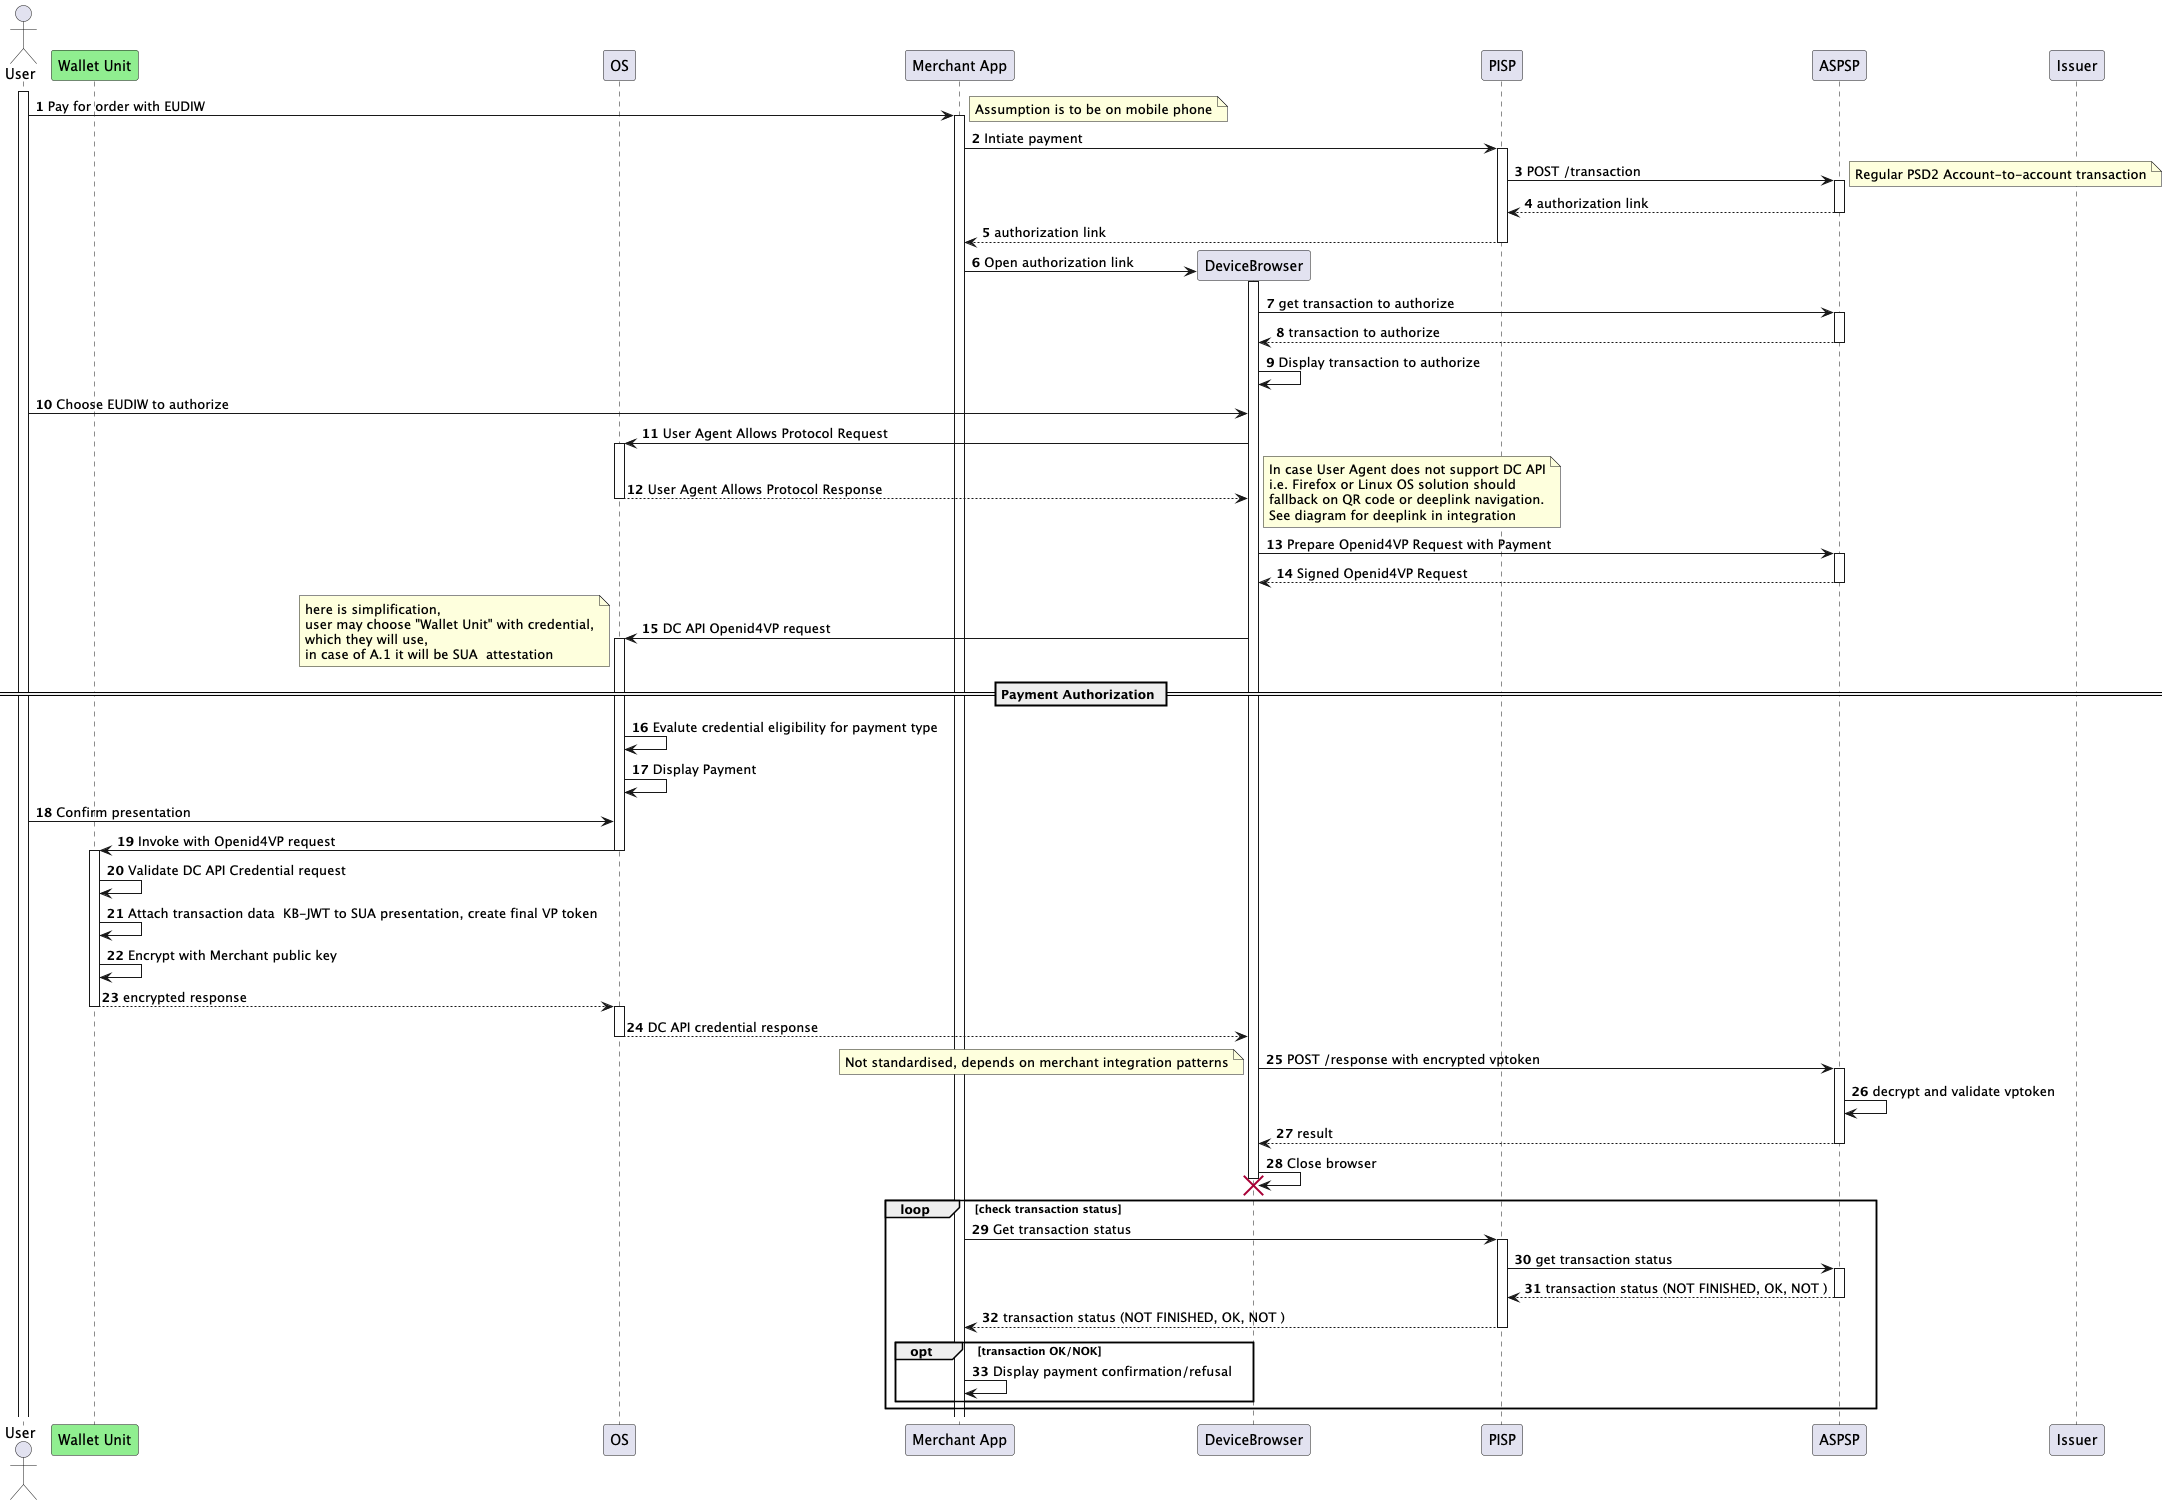

The diagram above was rendered by PlantUML. Its source (embedded in the PNG):
@startuml
'https://plantuml.com/sequence-diagram

autonumber
actor User
participant "Wallet Unit" #lightgreen
participant OS
participant "Merchant App"
participant DeviceBrowser
participant PISP
participant ASPSP
participant Issuer

activate User
User -> "Merchant App": Pay for order with EUDIW
note right
Assumption is to be on mobile phone
end note
activate "Merchant App"
    "Merchant App" -> PISP: Intiate payment
    activate PISP
    PISP -> ASPSP: POST /transaction
    note right
    Regular PSD2 Account-to-account transaction
    end note
    activate ASPSP
        return authorization link
    return authorization link
    "Merchant App" -> DeviceBrowser **: Open authorization link
    activate DeviceBrowser
    DeviceBrowser -> ASPSP: get transaction to authorize
    activate ASPSP
    return transaction to authorize
    DeviceBrowser -> DeviceBrowser: Display transaction to authorize
    User -> DeviceBrowser: Choose EUDIW to authorize
    DeviceBrowser -> OS: User Agent Allows Protocol Request

    activate OS
        return User Agent Allows Protocol Response
    note right
    In case User Agent does not support DC API
    i.e. Firefox or Linux OS solution should
    fallback on QR code or deeplink navigation.
    See diagram for deeplink in integration
    end note
    DeviceBrowser-> ASPSP: Prepare Openid4VP Request with Payment
    activate ASPSP
        return Signed Openid4VP Request
    DeviceBrowser -> OS: DC API Openid4VP request
== Payment Authorization ==
activate OS
note left
    here is simplification,
    user may choose "Wallet Unit" with credential,
    which they will use,
    in case of A.1 it will be SUA  attestation
end note

OS -> OS: Evalute credential eligibility for payment type
OS -> OS: Display Payment
User -> OS: Confirm presentation

OS -> "Wallet Unit": Invoke with Openid4VP request
deactivate OS

activate "Wallet Unit"
"Wallet Unit" -> "Wallet Unit": Validate DC API Credential request
"Wallet Unit" -> "Wallet Unit": Attach transaction data  KB-JWT to SUA presentation, create final VP token
"Wallet Unit" -> "Wallet Unit": Encrypt with Merchant public key
return encrypted response
activate OS

OS --> DeviceBrowser:  DC API credential response
deactivate OS


DeviceBrowser -> ASPSP: POST /response with encrypted vptoken
note left
Not standardised, depends on merchant integration patterns
end note
    activate ASPSP
     ASPSP-> ASPSP: decrypt and validate vptoken
     return result
    DeviceBrowser -> DeviceBrowser !!: Close browser
loop check transaction status
 "Merchant App" -> PISP: Get transaction status
 activate PISP
 PISP -> ASPSP: get transaction status
 activate ASPSP
  return transaction status (NOT FINISHED, OK, NOT )
 return transaction status (NOT FINISHED, OK, NOT )
 opt transaction OK/NOK
    "Merchant App" -> "Merchant App": Display payment confirmation/refusal
  end
end



@enduml